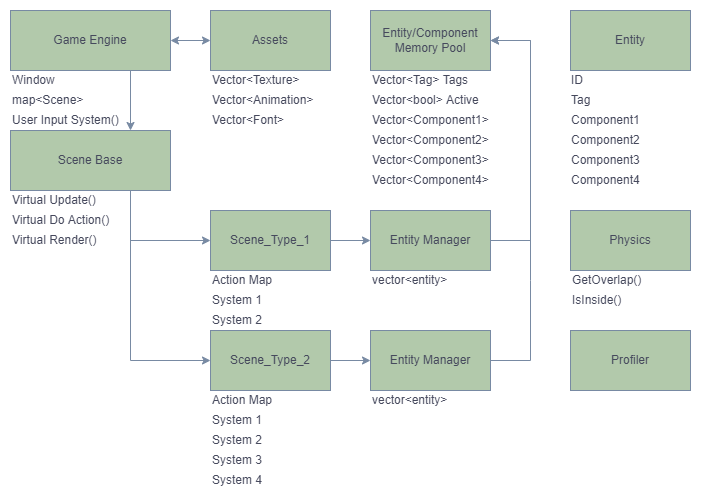

The diagram above was exported from draw.io. Its source (the exported page's mxGraphModel, read from the mxfile embedded in the PNG):
<mxGraphModel dx="981" dy="486" grid="1" gridSize="10" guides="1" tooltips="1" connect="1" arrows="1" fold="1" page="1" pageScale="1" pageWidth="827" pageHeight="1169" background="none" math="0" shadow="0">
  <root>
    <mxCell id="0" />
    <mxCell id="1" parent="0" />
    <mxCell id="vw3OZMyFQmXA7cgVyFlH-1" value="Game Engine" style="rounded=0;whiteSpace=wrap;html=1;fillColor=#B2C9AB;strokeColor=#788AA3;fontColor=#46495D;" vertex="1" parent="1">
      <mxGeometry x="40" y="40" width="160" height="60" as="geometry" />
    </mxCell>
    <mxCell id="vw3OZMyFQmXA7cgVyFlH-2" value="Entity/Component Memory Pool" style="rounded=0;whiteSpace=wrap;html=1;fillColor=#B2C9AB;strokeColor=#788AA3;fontColor=#46495D;" vertex="1" parent="1">
      <mxGeometry x="400" y="40" width="120" height="60" as="geometry" />
    </mxCell>
    <mxCell id="vw3OZMyFQmXA7cgVyFlH-3" value="Scene Base" style="rounded=0;whiteSpace=wrap;html=1;fillColor=#B2C9AB;strokeColor=#788AA3;fontColor=#46495D;" vertex="1" parent="1">
      <mxGeometry x="40" y="160" width="160" height="60" as="geometry" />
    </mxCell>
    <mxCell id="vw3OZMyFQmXA7cgVyFlH-4" value="Scene_Type_1" style="rounded=0;whiteSpace=wrap;html=1;fillColor=#B2C9AB;strokeColor=#788AA3;fontColor=#46495D;" vertex="1" parent="1">
      <mxGeometry x="240" y="240" width="120" height="60" as="geometry" />
    </mxCell>
    <mxCell id="vw3OZMyFQmXA7cgVyFlH-5" value="Scene_Type_2" style="rounded=0;whiteSpace=wrap;html=1;fillColor=#B2C9AB;strokeColor=#788AA3;fontColor=#46495D;" vertex="1" parent="1">
      <mxGeometry x="240" y="360" width="120" height="60" as="geometry" />
    </mxCell>
    <mxCell id="vw3OZMyFQmXA7cgVyFlH-7" value="" style="endArrow=classic;html=1;fontFamily=Helvetica;fontSize=11;fontColor=#46495D;align=center;strokeColor=#788AA3;exitX=0.75;exitY=1;exitDx=0;exitDy=0;rounded=0;" edge="1" parent="1" source="vw3OZMyFQmXA7cgVyFlH-3" target="vw3OZMyFQmXA7cgVyFlH-4">
      <mxGeometry width="50" height="50" relative="1" as="geometry">
        <mxPoint x="140" y="310" as="sourcePoint" />
        <mxPoint x="140" y="330.71067811865476" as="targetPoint" />
        <Array as="points">
          <mxPoint x="160" y="270" />
        </Array>
      </mxGeometry>
    </mxCell>
    <mxCell id="vw3OZMyFQmXA7cgVyFlH-8" value="" style="endArrow=classic;html=1;fontFamily=Helvetica;fontSize=11;fontColor=#46495D;align=center;strokeColor=#788AA3;entryX=0;entryY=0.5;entryDx=0;entryDy=0;rounded=0;" edge="1" parent="1" target="vw3OZMyFQmXA7cgVyFlH-5">
      <mxGeometry width="50" height="50" relative="1" as="geometry">
        <mxPoint x="160" y="260" as="sourcePoint" />
        <mxPoint x="140" y="330.71067811865476" as="targetPoint" />
        <Array as="points">
          <mxPoint x="160" y="390" />
        </Array>
      </mxGeometry>
    </mxCell>
    <mxCell id="vw3OZMyFQmXA7cgVyFlH-9" value="System 1" style="text;html=1;align=left;verticalAlign=middle;resizable=0;points=[];autosize=1;strokeColor=none;fillColor=none;fontColor=#46495D;rounded=0;" vertex="1" parent="1">
      <mxGeometry x="240" y="320" width="70" height="20" as="geometry" />
    </mxCell>
    <mxCell id="vw3OZMyFQmXA7cgVyFlH-10" value="System 2" style="text;html=1;align=left;verticalAlign=middle;resizable=0;points=[];autosize=1;strokeColor=none;fillColor=none;fontColor=#46495D;rounded=0;" vertex="1" parent="1">
      <mxGeometry x="240" y="340" width="70" height="20" as="geometry" />
    </mxCell>
    <mxCell id="vw3OZMyFQmXA7cgVyFlH-11" value="System 1" style="text;html=1;align=left;verticalAlign=middle;resizable=0;points=[];autosize=1;strokeColor=none;fillColor=none;fontColor=#46495D;rounded=0;" vertex="1" parent="1">
      <mxGeometry x="240" y="440" width="70" height="20" as="geometry" />
    </mxCell>
    <mxCell id="vw3OZMyFQmXA7cgVyFlH-12" value="System 2" style="text;html=1;align=left;verticalAlign=middle;resizable=0;points=[];autosize=1;strokeColor=none;fillColor=none;fontColor=#46495D;rounded=0;" vertex="1" parent="1">
      <mxGeometry x="240" y="460" width="70" height="20" as="geometry" />
    </mxCell>
    <mxCell id="vw3OZMyFQmXA7cgVyFlH-13" value="System 3" style="text;html=1;align=left;verticalAlign=middle;resizable=0;points=[];autosize=1;strokeColor=none;fillColor=none;fontColor=#46495D;rounded=0;" vertex="1" parent="1">
      <mxGeometry x="240" y="480" width="70" height="20" as="geometry" />
    </mxCell>
    <mxCell id="vw3OZMyFQmXA7cgVyFlH-14" value="System 4" style="text;html=1;align=left;verticalAlign=middle;resizable=0;points=[];autosize=1;strokeColor=none;fillColor=none;fontColor=#46495D;rounded=0;" vertex="1" parent="1">
      <mxGeometry x="240" y="500" width="70" height="20" as="geometry" />
    </mxCell>
    <mxCell id="vw3OZMyFQmXA7cgVyFlH-15" value="Entity Manager" style="rounded=0;whiteSpace=wrap;html=1;fillColor=#B2C9AB;strokeColor=#788AA3;fontColor=#46495D;" vertex="1" parent="1">
      <mxGeometry x="400" y="240" width="120" height="60" as="geometry" />
    </mxCell>
    <mxCell id="vw3OZMyFQmXA7cgVyFlH-16" value="Entity Manager" style="rounded=0;whiteSpace=wrap;html=1;fillColor=#B2C9AB;strokeColor=#788AA3;fontColor=#46495D;" vertex="1" parent="1">
      <mxGeometry x="400" y="360" width="120" height="60" as="geometry" />
    </mxCell>
    <mxCell id="vw3OZMyFQmXA7cgVyFlH-17" value="" style="endArrow=classic;html=1;rounded=0;entryX=0;entryY=0.5;entryDx=0;entryDy=0;strokeColor=#788AA3;fontColor=#46495D;" edge="1" parent="1" source="vw3OZMyFQmXA7cgVyFlH-4" target="vw3OZMyFQmXA7cgVyFlH-15">
      <mxGeometry width="50" height="50" relative="1" as="geometry">
        <mxPoint x="280" y="320" as="sourcePoint" />
        <mxPoint x="320" y="270" as="targetPoint" />
      </mxGeometry>
    </mxCell>
    <mxCell id="vw3OZMyFQmXA7cgVyFlH-18" value="" style="endArrow=classic;html=1;rounded=0;entryX=0;entryY=0.5;entryDx=0;entryDy=0;strokeColor=#788AA3;fontColor=#46495D;" edge="1" parent="1" source="vw3OZMyFQmXA7cgVyFlH-5" target="vw3OZMyFQmXA7cgVyFlH-16">
      <mxGeometry width="50" height="50" relative="1" as="geometry">
        <mxPoint x="280" y="440" as="sourcePoint" />
        <mxPoint x="320" y="390" as="targetPoint" />
      </mxGeometry>
    </mxCell>
    <mxCell id="vw3OZMyFQmXA7cgVyFlH-19" value="Assets" style="rounded=0;whiteSpace=wrap;html=1;fillColor=#B2C9AB;strokeColor=#788AA3;fontColor=#46495D;" vertex="1" parent="1">
      <mxGeometry x="240" y="40" width="120" height="60" as="geometry" />
    </mxCell>
    <mxCell id="vw3OZMyFQmXA7cgVyFlH-20" value="" style="endArrow=classic;startArrow=classic;html=1;rounded=0;entryX=0;entryY=0.5;entryDx=0;entryDy=0;strokeColor=#788AA3;fontColor=#46495D;" edge="1" parent="1" source="vw3OZMyFQmXA7cgVyFlH-1" target="vw3OZMyFQmXA7cgVyFlH-19">
      <mxGeometry width="50" height="50" relative="1" as="geometry">
        <mxPoint x="160" y="120" as="sourcePoint" />
        <mxPoint x="200" y="70" as="targetPoint" />
      </mxGeometry>
    </mxCell>
    <mxCell id="vw3OZMyFQmXA7cgVyFlH-21" value="vector&amp;lt;entity&amp;gt;" style="text;html=1;align=left;verticalAlign=middle;resizable=0;points=[];autosize=1;strokeColor=none;fillColor=none;fontColor=#46495D;rounded=0;" vertex="1" parent="1">
      <mxGeometry x="400" y="300" width="90" height="20" as="geometry" />
    </mxCell>
    <mxCell id="vw3OZMyFQmXA7cgVyFlH-22" value="vector&amp;lt;entity&amp;gt;" style="text;html=1;align=left;verticalAlign=middle;resizable=0;points=[];autosize=1;strokeColor=none;fillColor=none;fontColor=#46495D;rounded=0;" vertex="1" parent="1">
      <mxGeometry x="400" y="420" width="90" height="20" as="geometry" />
    </mxCell>
    <mxCell id="vw3OZMyFQmXA7cgVyFlH-23" value="" style="endArrow=classic;html=1;fontFamily=Helvetica;fontSize=11;fontColor=#46495D;align=center;strokeColor=#788AA3;exitX=1;exitY=0.5;exitDx=0;exitDy=0;rounded=0;" edge="1" parent="1" source="vw3OZMyFQmXA7cgVyFlH-15" target="vw3OZMyFQmXA7cgVyFlH-2">
      <mxGeometry width="50" height="50" relative="1" as="geometry">
        <mxPoint x="580" y="300" as="sourcePoint" />
        <mxPoint x="520" y="70" as="targetPoint" />
        <Array as="points">
          <mxPoint x="560" y="270" />
          <mxPoint x="560" y="70" />
        </Array>
      </mxGeometry>
    </mxCell>
    <mxCell id="vw3OZMyFQmXA7cgVyFlH-24" value="" style="endArrow=classic;html=1;fontFamily=Helvetica;fontSize=11;fontColor=#46495D;align=center;strokeColor=#788AA3;rounded=0;" edge="1" parent="1" source="vw3OZMyFQmXA7cgVyFlH-16" target="vw3OZMyFQmXA7cgVyFlH-2">
      <mxGeometry width="50" height="50" relative="1" as="geometry">
        <mxPoint x="620" y="410" as="sourcePoint" />
        <mxPoint x="520" y="70" as="targetPoint" />
        <Array as="points">
          <mxPoint x="560" y="390" />
          <mxPoint x="560" y="310" />
          <mxPoint x="560" y="70" />
        </Array>
      </mxGeometry>
    </mxCell>
    <mxCell id="vw3OZMyFQmXA7cgVyFlH-25" value="Vector&amp;lt;Tag&amp;gt; Tags" style="text;html=1;align=left;verticalAlign=middle;resizable=0;points=[];autosize=1;strokeColor=none;fillColor=none;fontColor=#46495D;rounded=0;" vertex="1" parent="1">
      <mxGeometry x="400" y="100" width="110" height="20" as="geometry" />
    </mxCell>
    <mxCell id="vw3OZMyFQmXA7cgVyFlH-26" value="Vector&amp;lt;bool&amp;gt; Active" style="text;html=1;align=left;verticalAlign=middle;resizable=0;points=[];autosize=1;strokeColor=none;fillColor=none;fontColor=#46495D;rounded=0;" vertex="1" parent="1">
      <mxGeometry x="400" y="120" width="120" height="20" as="geometry" />
    </mxCell>
    <mxCell id="vw3OZMyFQmXA7cgVyFlH-27" value="Vector&amp;lt;Component1&amp;gt;" style="text;html=1;align=left;verticalAlign=middle;resizable=0;points=[];autosize=1;strokeColor=none;fillColor=none;fontColor=#46495D;rounded=0;" vertex="1" parent="1">
      <mxGeometry x="400" y="140" width="130" height="20" as="geometry" />
    </mxCell>
    <mxCell id="vw3OZMyFQmXA7cgVyFlH-32" value="Vector&amp;lt;Component2&amp;gt;" style="text;html=1;align=left;verticalAlign=middle;resizable=0;points=[];autosize=1;strokeColor=none;fillColor=none;fontColor=#46495D;rounded=0;" vertex="1" parent="1">
      <mxGeometry x="400" y="160" width="130" height="20" as="geometry" />
    </mxCell>
    <mxCell id="vw3OZMyFQmXA7cgVyFlH-33" value="Vector&amp;lt;Component3&amp;gt;" style="text;html=1;align=left;verticalAlign=middle;resizable=0;points=[];autosize=1;strokeColor=none;fillColor=none;fontColor=#46495D;rounded=0;" vertex="1" parent="1">
      <mxGeometry x="400" y="180" width="130" height="20" as="geometry" />
    </mxCell>
    <mxCell id="vw3OZMyFQmXA7cgVyFlH-34" value="Vector&amp;lt;Component4&amp;gt;" style="text;html=1;align=left;verticalAlign=middle;resizable=0;points=[];autosize=1;strokeColor=none;fillColor=none;fontColor=#46495D;rounded=0;" vertex="1" parent="1">
      <mxGeometry x="400" y="200" width="130" height="20" as="geometry" />
    </mxCell>
    <mxCell id="vw3OZMyFQmXA7cgVyFlH-35" value="Window" style="text;html=1;align=left;verticalAlign=middle;resizable=0;points=[];autosize=1;strokeColor=none;fillColor=none;fontColor=#46495D;rounded=0;" vertex="1" parent="1">
      <mxGeometry x="40" y="100" width="60" height="20" as="geometry" />
    </mxCell>
    <mxCell id="vw3OZMyFQmXA7cgVyFlH-37" value="map&amp;lt;Scene&amp;gt;" style="text;html=1;align=left;verticalAlign=middle;resizable=0;points=[];autosize=1;strokeColor=none;fillColor=none;fontColor=#46495D;rounded=0;" vertex="1" parent="1">
      <mxGeometry x="40" y="120" width="90" height="20" as="geometry" />
    </mxCell>
    <mxCell id="vw3OZMyFQmXA7cgVyFlH-38" value="User Input System()" style="text;html=1;align=left;verticalAlign=middle;resizable=0;points=[];autosize=1;strokeColor=none;fillColor=none;fontColor=#46495D;rounded=0;" vertex="1" parent="1">
      <mxGeometry x="40" y="140" width="120" height="20" as="geometry" />
    </mxCell>
    <mxCell id="vw3OZMyFQmXA7cgVyFlH-40" value="Virtual Update()" style="text;html=1;align=left;verticalAlign=middle;resizable=0;points=[];autosize=1;strokeColor=none;fillColor=none;fontColor=#46495D;rounded=0;" vertex="1" parent="1">
      <mxGeometry x="40" y="220" width="100" height="20" as="geometry" />
    </mxCell>
    <mxCell id="vw3OZMyFQmXA7cgVyFlH-42" value="Virtual&amp;nbsp;Do Action()" style="text;html=1;align=left;verticalAlign=middle;resizable=0;points=[];autosize=1;strokeColor=none;fillColor=none;fontColor=#46495D;rounded=0;" vertex="1" parent="1">
      <mxGeometry x="40" y="240" width="110" height="20" as="geometry" />
    </mxCell>
    <mxCell id="vw3OZMyFQmXA7cgVyFlH-43" value="Virtual&amp;nbsp;Render()" style="text;html=1;align=left;verticalAlign=middle;resizable=0;points=[];autosize=1;strokeColor=none;fillColor=none;fontColor=#46495D;rounded=0;" vertex="1" parent="1">
      <mxGeometry x="40" y="260" width="100" height="20" as="geometry" />
    </mxCell>
    <mxCell id="vw3OZMyFQmXA7cgVyFlH-45" value="Action Map" style="text;html=1;align=left;verticalAlign=middle;resizable=0;points=[];autosize=1;strokeColor=none;fillColor=none;fontColor=#46495D;rounded=0;" vertex="1" parent="1">
      <mxGeometry x="240" y="300" width="80" height="20" as="geometry" />
    </mxCell>
    <mxCell id="vw3OZMyFQmXA7cgVyFlH-46" value="Action Map" style="text;html=1;align=left;verticalAlign=middle;resizable=0;points=[];autosize=1;strokeColor=none;fillColor=none;fontColor=#46495D;rounded=0;" vertex="1" parent="1">
      <mxGeometry x="240" y="420" width="80" height="20" as="geometry" />
    </mxCell>
    <mxCell id="vw3OZMyFQmXA7cgVyFlH-48" value="Physics" style="rounded=0;whiteSpace=wrap;html=1;fillColor=#B2C9AB;strokeColor=#788AA3;fontColor=#46495D;" vertex="1" parent="1">
      <mxGeometry x="600" y="240" width="120" height="60" as="geometry" />
    </mxCell>
    <mxCell id="vw3OZMyFQmXA7cgVyFlH-49" value="Entity" style="rounded=0;whiteSpace=wrap;html=1;fillColor=#B2C9AB;strokeColor=#788AA3;fontColor=#46495D;" vertex="1" parent="1">
      <mxGeometry x="600" y="40" width="120" height="60" as="geometry" />
    </mxCell>
    <mxCell id="vw3OZMyFQmXA7cgVyFlH-50" value="Component1" style="text;html=1;align=left;verticalAlign=middle;resizable=0;points=[];autosize=1;strokeColor=none;fillColor=none;fontColor=#46495D;rounded=0;" vertex="1" parent="1">
      <mxGeometry x="599" y="140" width="80" height="20" as="geometry" />
    </mxCell>
    <mxCell id="vw3OZMyFQmXA7cgVyFlH-51" value="Component2" style="text;html=1;align=left;verticalAlign=middle;resizable=0;points=[];autosize=1;strokeColor=none;fillColor=none;fontColor=#46495D;rounded=0;" vertex="1" parent="1">
      <mxGeometry x="599" y="160" width="80" height="20" as="geometry" />
    </mxCell>
    <mxCell id="vw3OZMyFQmXA7cgVyFlH-52" value="Component3" style="text;html=1;align=left;verticalAlign=middle;resizable=0;points=[];autosize=1;strokeColor=none;fillColor=none;fontColor=#46495D;rounded=0;" vertex="1" parent="1">
      <mxGeometry x="599" y="180" width="80" height="20" as="geometry" />
    </mxCell>
    <mxCell id="vw3OZMyFQmXA7cgVyFlH-53" value="Component4" style="text;html=1;align=left;verticalAlign=middle;resizable=0;points=[];autosize=1;strokeColor=none;fillColor=none;fontColor=#46495D;rounded=0;" vertex="1" parent="1">
      <mxGeometry x="599" y="200" width="80" height="20" as="geometry" />
    </mxCell>
    <mxCell id="vw3OZMyFQmXA7cgVyFlH-54" value="Tag" style="text;html=1;align=left;verticalAlign=middle;resizable=0;points=[];autosize=1;strokeColor=none;fillColor=none;fontColor=#46495D;rounded=0;" vertex="1" parent="1">
      <mxGeometry x="599" y="120" width="30" height="20" as="geometry" />
    </mxCell>
    <mxCell id="vw3OZMyFQmXA7cgVyFlH-55" value="ID" style="text;html=1;align=left;verticalAlign=middle;resizable=0;points=[];autosize=1;strokeColor=none;fillColor=none;fontColor=#46495D;rounded=0;" vertex="1" parent="1">
      <mxGeometry x="599" y="100" width="30" height="20" as="geometry" />
    </mxCell>
    <mxCell id="vw3OZMyFQmXA7cgVyFlH-56" value="Vector&amp;lt;Texture&amp;gt;" style="text;html=1;align=left;verticalAlign=middle;resizable=0;points=[];autosize=1;strokeColor=none;fillColor=none;fontColor=#46495D;rounded=0;" vertex="1" parent="1">
      <mxGeometry x="240" y="100" width="100" height="20" as="geometry" />
    </mxCell>
    <mxCell id="vw3OZMyFQmXA7cgVyFlH-58" value="Profiler" style="whiteSpace=wrap;html=1;fillColor=#B2C9AB;strokeColor=#788AA3;fontColor=#46495D;rounded=0;" vertex="1" parent="1">
      <mxGeometry x="600" y="360" width="120" height="60" as="geometry" />
    </mxCell>
    <mxCell id="vw3OZMyFQmXA7cgVyFlH-59" value="GetOverlap()" style="text;html=1;align=left;verticalAlign=middle;resizable=0;points=[];autosize=1;strokeColor=none;fillColor=none;fontColor=#46495D;rounded=0;" vertex="1" parent="1">
      <mxGeometry x="600" y="300" width="80" height="20" as="geometry" />
    </mxCell>
    <mxCell id="vw3OZMyFQmXA7cgVyFlH-60" value="IsInside()" style="text;html=1;align=left;verticalAlign=middle;resizable=0;points=[];autosize=1;strokeColor=none;fillColor=none;fontColor=#46495D;rounded=0;" vertex="1" parent="1">
      <mxGeometry x="600" y="320" width="60" height="20" as="geometry" />
    </mxCell>
    <mxCell id="vw3OZMyFQmXA7cgVyFlH-61" value="" style="endArrow=classic;html=1;rounded=0;entryX=0.75;entryY=0;entryDx=0;entryDy=0;exitX=0.75;exitY=1;exitDx=0;exitDy=0;strokeColor=#788AA3;fontColor=#46495D;" edge="1" parent="1" source="vw3OZMyFQmXA7cgVyFlH-1" target="vw3OZMyFQmXA7cgVyFlH-3">
      <mxGeometry width="50" height="50" relative="1" as="geometry">
        <mxPoint x="120" y="150" as="sourcePoint" />
        <mxPoint x="120" y="170.71067811865476" as="targetPoint" />
      </mxGeometry>
    </mxCell>
    <mxCell id="vw3OZMyFQmXA7cgVyFlH-62" value="Vector&amp;lt;Animation&amp;gt;" style="text;html=1;align=left;verticalAlign=middle;resizable=0;points=[];autosize=1;strokeColor=none;fillColor=none;fontColor=#46495D;rounded=0;" vertex="1" parent="1">
      <mxGeometry x="240" y="120" width="120" height="20" as="geometry" />
    </mxCell>
    <mxCell id="vw3OZMyFQmXA7cgVyFlH-63" value="Vector&amp;lt;Font&amp;gt;" style="text;html=1;align=left;verticalAlign=middle;resizable=0;points=[];autosize=1;strokeColor=none;fillColor=none;fontColor=#46495D;rounded=0;" vertex="1" parent="1">
      <mxGeometry x="240" y="140" width="90" height="20" as="geometry" />
    </mxCell>
  </root>
</mxGraphModel>